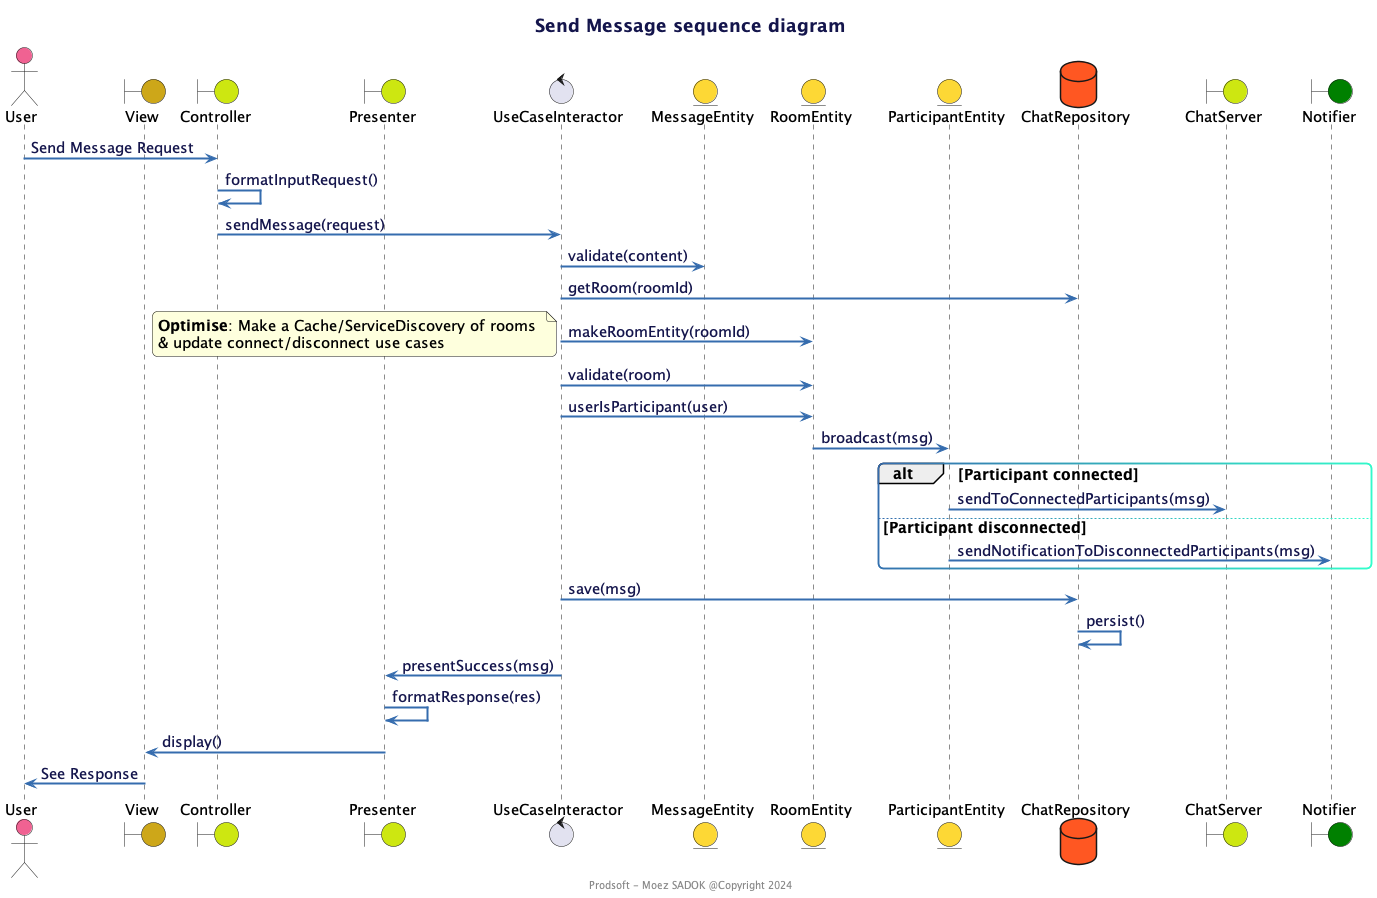

The diagram above was rendered by PlantUML. Its source (embedded in the PNG):
@startuml

!include ../../design/prodsoft.wsd

title Send Message sequence diagram 
footer Prodsoft - Moez SADOK @Copyright 2024

actor User #F06292

boundary View #CDA719
boundary Controller #CDE711
boundary Presenter #CDE711
control UseCaseInteractor

entity MessageEntity #FDD835
entity RoomEntity #FDD835
entity ParticipantEntity #FDD835
' entity UserEntity #FDD835

database ChatRepository #FF5722
boundary ChatServer #CDE711
boundary Notifier #Green

' Step 1: The User sends a SendMessageRequest to the Controller.
User -> Controller : Send Message Request
Controller -> Controller : formatInputRequest()
' Step 2: The Controller forwards this request to the UseCaseInteractor by calling the sendMessage method.
Controller -> UseCaseInteractor : sendMessage(request)
' Step 3: The UseCaseInteractor validates the MessageEntity, RoomEntity, and UserEntity.
UseCaseInteractor -> MessageEntity : validate(content)
UseCaseInteractor -> ChatRepository : getRoom(roomId)
UseCaseInteractor -> RoomEntity : makeRoomEntity(roomId) 
note left: **Optimise**: Make a Cache/ServiceDiscovery of rooms \n& update connect/disconnect use cases
' Step 4: validation
UseCaseInteractor -> RoomEntity : validate(room)
UseCaseInteractor -> RoomEntity : userIsParticipant(user)

' Step 5: The RoomEntity broadcasts the message to participants.
RoomEntity -> ParticipantEntity : broadcast(msg)
' Step 6: Each ParticipantEntity notifies the Notifier to send notifications.
alt Participant connected
    ParticipantEntity -> ChatServer : sendToConnectedParticipants(msg)
else Participant disconnected
    ParticipantEntity -> Notifier : sendNotificationToDisconnectedParticipants(msg)
end
' Step 7: The UseCaseInteractor asks the ChatRepository to save the message.
UseCaseInteractor -> ChatRepository : save(msg)
' Step 8: The ChatRepository persists the message.
ChatRepository -> ChatRepository : persist()
' Step 9: The UseCaseInteractor instructs the Presenter to present success.
UseCaseInteractor -> Presenter : presentSuccess(msg)
' Step 10: The Presenter formats the response.
Presenter -> Presenter : formatResponse(res)
' Step 11: The Presenter returns the formatted response to the View.
Presenter -> View : display()
' Step 12: The user see the response.
View -> User : See Response

@enduml